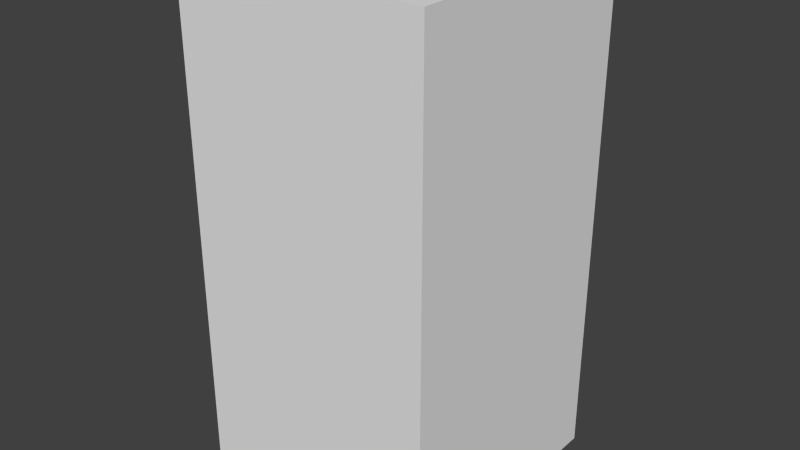 # Source: darkBlueNoTwo.blend  (saved by Blender 2.68.0; exported with 4.5.12 LTS)
import bpy
from mathutils import Matrix  # noqa: F401  (used for matrix-valued properties, if any)

bpy.ops.wm.read_factory_settings(use_empty=True)
scene = bpy.context.scene
scene.name = 'Scene'

# ---- collections
col_collection_1 = bpy.data.collections.new('Collection 1'); scene.collection.children.link(col_collection_1)

# ---- world
world_world = bpy.data.worlds.new('World'); scene.world = world_world
world_world.color = (0.05088, 0.05088, 0.05088)
world_world.use_sun_shadow = False
world_world.sun_shadow_jitter_overblur = 0.0
world_world.cycles.sampling_method = 'MANUAL'
world_world.cycles.sample_map_resolution = 256

# ---- meshes
me_darkbluenotwo = bpy.data.meshes.new('darkBlueNoTwo')
me_darkbluenotwo.from_pydata([(-0.5, -0.5, -1.0), (-0.5, 0.5, -1.0), (0.5, 0.5, -1.0), (0.5, -0.5, -1.0), (-0.5, -0.5, 1.0), (-0.5, 0.5, 1.0), (0.5, 0.5, 1.0), (0.5, -0.5, 1.0)], [], [(4, 5, 1, 0), (5, 6, 2, 1), (6, 7, 3, 2), (7, 4, 0, 3), (0, 1, 2, 3), (7, 6, 5, 4)])
me_darkbluenotwo.use_remesh_preserve_volume = False
me_darkbluenotwo.use_remesh_preserve_attributes = False
me_darkbluenotwo.use_mirror_vertex_groups = False
me_darkbluenotwo.update()

# ---- objects
ob_darkbluenotwo = bpy.data.objects.new('darkBlueNoTwo', me_darkbluenotwo)

# ---- transforms, parenting, visibility, modifiers, constraints
ob_darkbluenotwo.location = (0.0, 0.0, 0.0)
ob_darkbluenotwo.lineart.crease_threshold = 0.0

# ---- collection membership
col_collection_1.objects.link(ob_darkbluenotwo)

# ---- scene / render settings (as saved in the file)
scene.frame_start = 1; scene.frame_end = 250; scene.frame_set(1)
scene.render.engine = 'BLENDER_EEVEE_NEXT'
scene.render.image_settings.color_mode = 'RGB'
scene.render.image_settings.compression = 90
scene.render.resolution_percentage = 50
scene.render.dither_intensity = 0.0
scene.cycles.use_denoising = False
scene.cycles.samples = 10
scene.cycles.sampling_pattern = 'TABULATED_SOBOL'
scene.cycles.light_sampling_threshold = 0.0
scene.cycles.use_adaptive_sampling = False
scene.cycles.use_light_tree = False
scene.cycles.blur_glossy = 0.0
scene.cycles.volume_bounces = 1
scene.cycles.pixel_filter_type = 'GAUSSIAN'
scene.cycles.sample_clamp_indirect = 0.0
scene.view_settings.view_transform = 'Standard'
bpy.context.view_layer.update()

# ---- added for rendering (the .blend has no active camera and no usable light): camera, sun
cam_auto = bpy.data.cameras.new('AutoCamera')
cam_auto.lens = 50.0
cam_auto.sensor_width = 36.0
cam_auto.clip_end = 1000.0
ob_auto_camera = bpy.data.objects.new('AutoCamera', cam_auto)
scene.collection.objects.link(ob_auto_camera)
ob_auto_camera.location = (2.26633, -2.71959, 1.81306)
ob_auto_camera.rotation_euler = (1.09748, -7.21219e-08, 0.694738)
scene.camera = ob_auto_camera
light_auto_sun = bpy.data.lights.new('AutoSun', 'SUN')
light_auto_sun.energy = 3.0
light_auto_sun.angle = 0.0523599
ob_auto_sun = bpy.data.objects.new('AutoSun', light_auto_sun)
scene.collection.objects.link(ob_auto_sun)
ob_auto_sun.rotation_euler = (0.872665, 0.174533, 0.523599)
bpy.context.view_layer.update()
